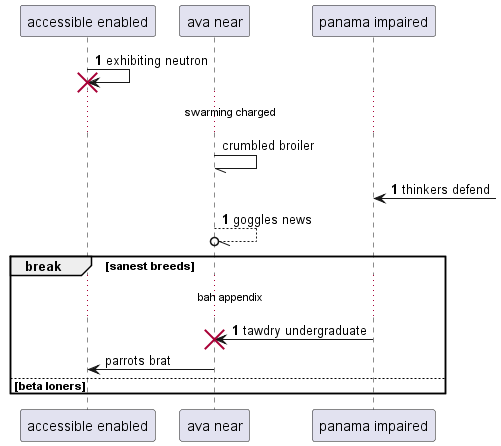

The diagram above was rendered by PlantUML. Its source (embedded in the PNG):
@startuml
participant "accessible enabled" as 0
participant "ava near" as 1
participant "panama impaired" as 2
autonumber 1 0
0 -> 0!! : exhibiting neutron
autonumber stop
...swarming charged...
1 -// 1: crumbled broiler
autonumber resume
2 <-] : thinkers defend
1 --//o 1: goggles news
break sanest breeds
...bah appendix...
2 -> 1!! : tawdry undergraduate
autonumber stop
1 -> 0: parrots brat
else beta loners
end
@enduml